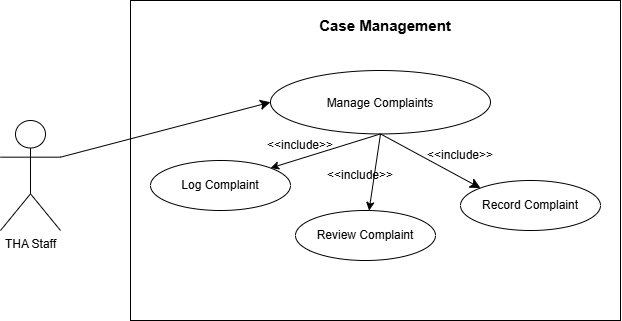

The diagram above was exported from draw.io. Its source (the exported page's mxGraphModel, read from the mxfile embedded in the PNG):
<mxGraphModel dx="1003" dy="601" grid="1" gridSize="10" guides="1" tooltips="1" connect="1" arrows="1" fold="1" page="1" pageScale="1" pageWidth="850" pageHeight="1100" math="0" shadow="0">
  <root>
    <mxCell id="0" />
    <mxCell id="1" parent="0" />
    <mxCell id="Fj3lvvm5Lp6knEq9qzQp-1" parent="1" style="rounded=0;whiteSpace=wrap;html=1;" value="" vertex="1">
      <mxGeometry height="320" width="490" x="170" y="30" as="geometry" />
    </mxCell>
    <mxCell id="BquGd6Ptn__NnuE1B9v_-1" edge="1" parent="1" source="Fj3lvvm5Lp6knEq9qzQp-12" style="edgeStyle=none;curved=1;rounded=0;orthogonalLoop=1;jettySize=auto;html=1;exitX=1;exitY=0.3333333333333333;exitDx=0;exitDy=0;exitPerimeter=0;entryX=0;entryY=0.5;entryDx=0;entryDy=0;fontSize=12;startSize=8;endSize=8;" target="Q_Hnkf418cjLVLqK20ub-1">
      <mxGeometry relative="1" as="geometry" />
    </mxCell>
    <mxCell id="Fj3lvvm5Lp6knEq9qzQp-12" parent="1" style="shape=umlActor;verticalLabelPosition=bottom;verticalAlign=top;html=1;outlineConnect=0;" value="THA Staff" vertex="1">
      <mxGeometry height="110" width="60" x="40" y="150" as="geometry" />
    </mxCell>
    <mxCell id="Fj3lvvm5Lp6knEq9qzQp-13" parent="1" style="text;html=1;whiteSpace=wrap;strokeColor=none;fillColor=none;align=center;verticalAlign=middle;rounded=0;" value="&lt;span style=&quot;font-size: 15px;&quot;&gt;&lt;b&gt;Case Management&lt;/b&gt;&lt;/span&gt;" vertex="1">
      <mxGeometry height="30" width="270" x="290" y="40" as="geometry" />
    </mxCell>
    <mxCell id="Q_Hnkf418cjLVLqK20ub-10" edge="1" parent="1" source="Q_Hnkf418cjLVLqK20ub-1" style="edgeStyle=none;curved=1;rounded=0;orthogonalLoop=1;jettySize=auto;html=1;exitX=0.5;exitY=1;exitDx=0;exitDy=0;entryX=0;entryY=0;entryDx=0;entryDy=0;fontSize=12;startSize=8;endSize=8;" target="Q_Hnkf418cjLVLqK20ub-9">
      <mxGeometry relative="1" as="geometry" />
    </mxCell>
    <mxCell id="Q_Hnkf418cjLVLqK20ub-1" parent="1" style="ellipse;container=0;" value="Manage Complaints" vertex="1">
      <mxGeometry height="63.42857142857143" width="220" x="310" y="100.00428571428574" as="geometry" />
    </mxCell>
    <mxCell id="Q_Hnkf418cjLVLqK20ub-2" edge="1" parent="1" source="Q_Hnkf418cjLVLqK20ub-1" style="rounded=0;orthogonalLoop=1;jettySize=auto;html=1;exitX=0.5;exitY=1;exitDx=0;exitDy=0;entryX=1;entryY=0;entryDx=0;entryDy=0;" target="Q_Hnkf418cjLVLqK20ub-8">
      <mxGeometry relative="1" as="geometry">
        <mxPoint x="380" y="183" as="sourcePoint" />
        <mxPoint x="725" y="215" as="targetPoint" />
      </mxGeometry>
    </mxCell>
    <mxCell id="Q_Hnkf418cjLVLqK20ub-3" edge="1" parent="1" source="Q_Hnkf418cjLVLqK20ub-1" style="rounded=0;orthogonalLoop=1;jettySize=auto;html=1;exitX=0.5;exitY=1;exitDx=0;exitDy=0;" target="Q_Hnkf418cjLVLqK20ub-4">
      <mxGeometry relative="1" as="geometry">
        <mxPoint x="380" y="183" as="sourcePoint" />
      </mxGeometry>
    </mxCell>
    <mxCell id="Q_Hnkf418cjLVLqK20ub-4" parent="1" style="ellipse;whiteSpace=wrap;html=1;" value="Review Complaint" vertex="1">
      <mxGeometry height="50" width="140" x="335" y="240" as="geometry" />
    </mxCell>
    <mxCell id="Q_Hnkf418cjLVLqK20ub-5" parent="1" style="text;html=1;whiteSpace=wrap;strokeColor=none;fillColor=none;align=center;verticalAlign=middle;rounded=0;" value="&amp;lt;&amp;lt;include&amp;gt;&amp;gt;" vertex="1">
      <mxGeometry height="30" width="60" x="310" y="160" as="geometry" />
    </mxCell>
    <mxCell id="Q_Hnkf418cjLVLqK20ub-6" parent="1" style="text;html=1;whiteSpace=wrap;strokeColor=none;fillColor=none;align=center;verticalAlign=middle;rounded=0;" value="&amp;lt;&amp;lt;include&amp;gt;&amp;gt;" vertex="1">
      <mxGeometry height="30" width="60" x="370" y="190" as="geometry" />
    </mxCell>
    <mxCell id="Q_Hnkf418cjLVLqK20ub-7" parent="1" style="text;html=1;whiteSpace=wrap;strokeColor=none;fillColor=none;align=center;verticalAlign=middle;rounded=0;" value="&amp;lt;&amp;lt;include&amp;gt;&amp;gt;" vertex="1">
      <mxGeometry height="30" width="60" x="470" y="170" as="geometry" />
    </mxCell>
    <mxCell id="Q_Hnkf418cjLVLqK20ub-8" parent="1" style="ellipse;whiteSpace=wrap;html=1;" value="Log Complaint" vertex="1">
      <mxGeometry height="50" width="140" x="190" y="190" as="geometry" />
    </mxCell>
    <mxCell id="Q_Hnkf418cjLVLqK20ub-9" parent="1" style="ellipse;whiteSpace=wrap;html=1;" value="Record Complaint" vertex="1">
      <mxGeometry height="50" width="140" x="500" y="210" as="geometry" />
    </mxCell>
  </root>
</mxGraphModel>